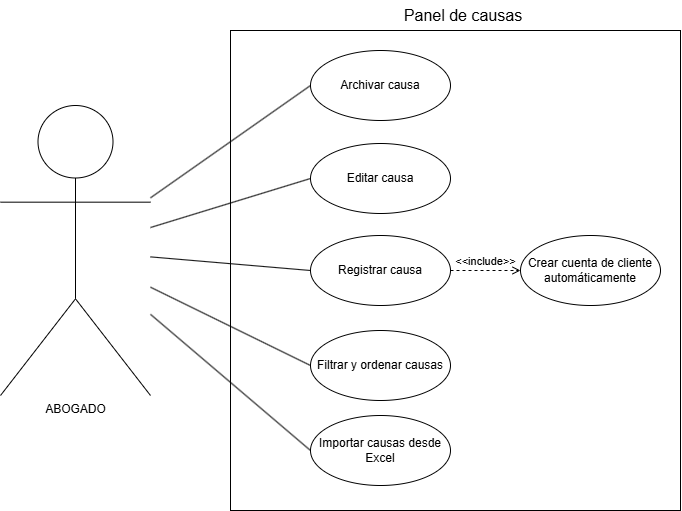

The diagram above was exported from draw.io. Its source (the exported page's mxGraphModel, read from the mxfile embedded in the PNG):
<mxGraphModel dx="813" dy="920" grid="1" gridSize="10" guides="1" tooltips="1" connect="1" arrows="1" fold="1" page="1" pageScale="1" pageWidth="827" pageHeight="1169" background="light-dark(#FFFFFF,#000000)" math="0" shadow="0">
  <root>
    <mxCell id="0" />
    <mxCell id="1" parent="0" />
    <mxCell id="D4loKpHZ95NTxOQJtXkG-98" parent="1" style="shape=umlActor;html=1;verticalLabelPosition=bottom;verticalAlign=top;align=center;" value="ABOGADO" vertex="1">
      <mxGeometry height="290" width="150" x="20" y="375" as="geometry" />
    </mxCell>
    <mxCell id="D4loKpHZ95NTxOQJtXkG-99" parent="1" style="rounded=0;whiteSpace=wrap;html=1;" value="" vertex="1">
      <mxGeometry height="480" width="450" x="250" y="300" as="geometry" />
    </mxCell>
    <mxCell id="D4loKpHZ95NTxOQJtXkG-100" parent="1" style="ellipse;whiteSpace=wrap;html=1;" value="Archivar causa" vertex="1">
      <mxGeometry height="70" width="140" x="330" y="320" as="geometry" />
    </mxCell>
    <mxCell id="D4loKpHZ95NTxOQJtXkG-101" parent="1" style="ellipse;whiteSpace=wrap;html=1;" value="Editar causa" vertex="1">
      <mxGeometry height="70" width="140" x="330" y="413" as="geometry" />
    </mxCell>
    <mxCell id="D4loKpHZ95NTxOQJtXkG-102" parent="1" style="ellipse;whiteSpace=wrap;html=1;" value=" Registrar causa" vertex="1">
      <mxGeometry height="70" width="140" x="330" y="505" as="geometry" />
    </mxCell>
    <mxCell id="D4loKpHZ95NTxOQJtXkG-104" edge="1" parent="1" source="D4loKpHZ95NTxOQJtXkG-98" style="edgeStyle=none;html=1;endArrow=none;verticalAlign=bottom;rounded=0;entryX=0;entryY=0.5;entryDx=0;entryDy=0;" target="D4loKpHZ95NTxOQJtXkG-102" value="">
      <mxGeometry relative="1" width="160" as="geometry">
        <mxPoint x="170" y="470" as="sourcePoint" />
        <mxPoint x="330" y="470" as="targetPoint" />
      </mxGeometry>
    </mxCell>
    <mxCell id="D4loKpHZ95NTxOQJtXkG-105" edge="1" parent="1" source="D4loKpHZ95NTxOQJtXkG-98" style="edgeStyle=none;html=1;endArrow=none;verticalAlign=bottom;rounded=0;entryX=0;entryY=0.5;entryDx=0;entryDy=0;" target="D4loKpHZ95NTxOQJtXkG-101" value="">
      <mxGeometry relative="1" width="160" as="geometry">
        <mxPoint x="220" y="575" as="sourcePoint" />
        <mxPoint x="370" y="490" as="targetPoint" />
      </mxGeometry>
    </mxCell>
    <mxCell id="D4loKpHZ95NTxOQJtXkG-106" edge="1" parent="1" source="D4loKpHZ95NTxOQJtXkG-98" style="edgeStyle=none;html=1;endArrow=none;verticalAlign=bottom;rounded=0;entryX=0;entryY=0.5;entryDx=0;entryDy=0;" target="D4loKpHZ95NTxOQJtXkG-100" value="">
      <mxGeometry relative="1" width="160" as="geometry">
        <mxPoint x="280" y="685" as="sourcePoint" />
        <mxPoint x="430" y="600" as="targetPoint" />
      </mxGeometry>
    </mxCell>
    <mxCell id="D4loKpHZ95NTxOQJtXkG-107" parent="1" style="text;html=1;whiteSpace=wrap;strokeColor=none;fillColor=none;align=center;verticalAlign=middle;rounded=0;" value="&lt;font style=&quot;font-size: 16px;&quot;&gt;Panel de causas&lt;/font&gt;" vertex="1">
      <mxGeometry height="30" width="140" x="413" y="270" as="geometry" />
    </mxCell>
    <mxCell id="D4loKpHZ95NTxOQJtXkG-109" parent="1" style="ellipse;whiteSpace=wrap;html=1;" value="Filtrar y ordenar causas" vertex="1">
      <mxGeometry height="70" width="140" x="330" y="600" as="geometry" />
    </mxCell>
    <mxCell id="D4loKpHZ95NTxOQJtXkG-110" parent="1" style="ellipse;whiteSpace=wrap;html=1;" value="Importar causas desde Excel" vertex="1">
      <mxGeometry height="70" width="140" x="330" y="685" as="geometry" />
    </mxCell>
    <mxCell id="D4loKpHZ95NTxOQJtXkG-111" parent="1" style="ellipse;whiteSpace=wrap;html=1;" value="Crear cuenta de cliente automáticamente" vertex="1">
      <mxGeometry height="70" width="140" x="540" y="505" as="geometry" />
    </mxCell>
    <mxCell id="D4loKpHZ95NTxOQJtXkG-112" edge="1" parent="1" source="D4loKpHZ95NTxOQJtXkG-102" style="edgeStyle=none;html=1;endArrow=open;verticalAlign=bottom;dashed=1;labelBackgroundColor=none;rounded=0;entryX=0;entryY=0.5;entryDx=0;entryDy=0;exitX=1;exitY=0.5;exitDx=0;exitDy=0;" target="D4loKpHZ95NTxOQJtXkG-111" value="&amp;lt;&amp;lt;include&amp;gt;&amp;gt;">
      <mxGeometry relative="1" width="160" as="geometry">
        <mxPoint x="420" y="530" as="sourcePoint" />
        <mxPoint x="580" y="530" as="targetPoint" />
      </mxGeometry>
    </mxCell>
    <mxCell id="D4loKpHZ95NTxOQJtXkG-113" edge="1" parent="1" source="D4loKpHZ95NTxOQJtXkG-98" style="edgeStyle=none;html=1;endArrow=none;verticalAlign=bottom;rounded=0;entryX=0;entryY=0.5;entryDx=0;entryDy=0;" target="D4loKpHZ95NTxOQJtXkG-109" value="">
      <mxGeometry relative="1" width="160" as="geometry">
        <mxPoint x="280" y="530" as="sourcePoint" />
        <mxPoint x="440" y="544" as="targetPoint" />
      </mxGeometry>
    </mxCell>
    <mxCell id="D4loKpHZ95NTxOQJtXkG-114" edge="1" parent="1" source="D4loKpHZ95NTxOQJtXkG-98" style="edgeStyle=none;html=1;endArrow=none;verticalAlign=bottom;rounded=0;entryX=0;entryY=0.5;entryDx=0;entryDy=0;" target="D4loKpHZ95NTxOQJtXkG-110" value="">
      <mxGeometry relative="1" width="160" as="geometry">
        <mxPoint x="290" y="660" as="sourcePoint" />
        <mxPoint x="450" y="674" as="targetPoint" />
      </mxGeometry>
    </mxCell>
  </root>
</mxGraphModel>